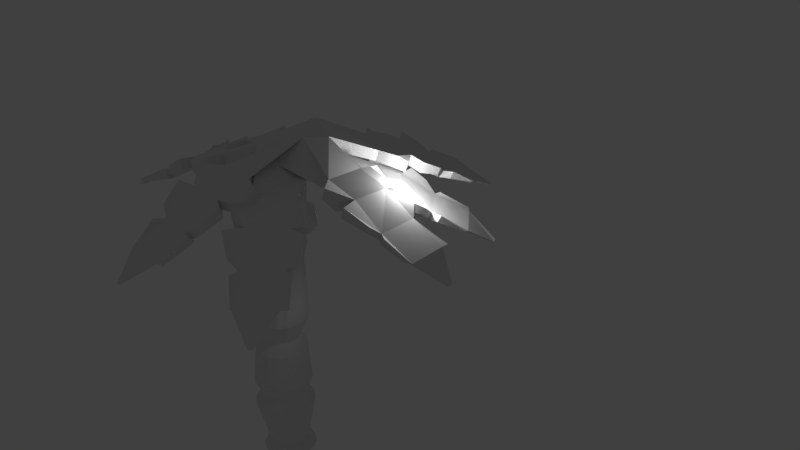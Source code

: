 # Source: PalmTree.blend  (saved by Blender 2.78.0; exported with 4.5.12 LTS)
import bpy
from mathutils import Matrix  # noqa: F401  (used for matrix-valued properties, if any)

bpy.ops.wm.read_factory_settings(use_empty=True)
scene = bpy.context.scene
scene.name = 'Scene'

# ---- collections
col_collection_1 = bpy.data.collections.new('Collection 1'); scene.collection.children.link(col_collection_1)

# ---- world
world_world = bpy.data.worlds.new('World'); scene.world = world_world
world_world.color = (0.05088, 0.05088, 0.05088)
world_world.use_sun_shadow = False
world_world.sun_shadow_jitter_overblur = 0.0
world_world.cycles.sampling_method = 'MANUAL'

# ---- cameras
cam_camera = bpy.data.cameras.new('Camera')
cam_camera.clip_end = 100.0
cam_camera.lens = 35.0
cam_camera.sensor_width = 32.0
cam_camera.sensor_height = 18.0
cam_camera.ortho_scale = 7.314
cam_camera.dof.focus_distance = 0.0
cam_camera.dof.aperture_fstop = 128.0

# ---- lights
light_lamp = bpy.data.lights.new('Lamp', 'POINT')
light_lamp.transmission_factor = 0.0
light_lamp.cutoff_distance = 30.0
light_lamp.energy = 100.0
light_lamp.shadow_buffer_clip_start = 1.001
light_lamp.shadow_soft_size = 0.1
light_lamp.shadow_maximum_resolution = 0.006
light_lamp.use_absolute_resolution = True

# ---- meshes
me_cube_000 = bpy.data.meshes.new('Cube.000')
me_cube_000.from_pydata([(2.354, 2.058, -0.8946), (2.29, 1.994, -1.169), (1.359, 1.318, -0.6865), (1.613, 2.755, -1.19), (1.677, 2.82, -0.916), (1.63, 1.745, -0.7252), (0.5056, 1.732, -0.3142), (2.925, 2.55, -1.441), (2.988, 2.615, -1.166), (2.311, 3.376, -1.188), (2.248, 3.312, -1.462), (1.561, 3.066, -0.9268), (1.497, 3.002, -1.201), (2.007, 3.527, -1.199), (1.943, 3.462, -1.473), (2.849, 1.885, -1.159), (2.913, 1.949, -0.8849), (2.991, 2.173, -1.431), (3.054, 2.238, -1.157), (3.527, 3.078, -1.927), (3.59, 3.143, -1.758), (2.933, 3.923, -1.72), (2.85, 3.84, -1.948), (4.195, 3.665, -2.213), (4.259, 3.729, -2.205), (3.582, 4.49, -2.16), (3.518, 4.426, -2.234), (4.398, 4.417, -2.687), (4.462, 4.481, -2.699), (4.4, 4.591, -2.683), (4.336, 4.526, -2.683), (1.499, 3.223, -0.9268), (1.435, 3.159, -1.201), (1.623, 3.416, -1.199), (1.56, 3.352, -1.473), (2.215, 3.792, -1.198), (2.151, 3.728, -1.473), (2.559, 3.992, -1.502), (2.567, 3.996, -1.731), (3.361, 2.274, -1.431), (3.425, 2.339, -1.157), (3.619, 2.781, -1.689), (3.683, 2.845, -1.52), (3.827, 3.108, -1.919), (3.891, 3.173, -1.751), (4.187, 3.583, -2.206), (4.251, 3.648, -2.198), (2.938, 4.093, -1.726), (2.783, 3.942, -1.954), (3.448, 4.639, -2.166), (3.385, 4.574, -2.241), (-1.182, 1.241, -1.122), (-1.259, 1.234, -0.844), (-0.2175, 1.564, -0.7206), (-0.07869, 1.525, -0.3697), (-0.8677, 0.2735, -1.059), (-0.9453, 0.2663, -0.781), (0.226, 0.4629, -0.5164), (0.3072, 0.5102, -0.2439), (-1.992, 0.9627, -1.349), (-2.07, 0.9555, -1.071), (-1.756, -0.01177, -1.008), (-1.678, -0.004578, -1.286), (-0.9381, -0.005718, -0.7662), (-0.8606, 0.001476, -1.044), (-1.537, -0.2721, -0.9995), (-1.46, -0.2649, -1.278), (-1.65, 1.565, -1.132), (-1.727, 1.558, -0.854), (-1.902, 1.334, -1.377), (-1.979, 1.326, -1.099), (-2.767, 0.6773, -1.792), (-2.847, 0.6601, -1.619), (-2.557, -0.3106, -1.495), (-2.453, -0.29, -1.729), (-3.621, 0.3843, -2.031), (-3.705, 0.3519, -2.019), (-3.389, -0.6091, -1.889), (-3.307, -0.583, -1.968), (-4.12, -0.2645, -2.434), (-4.204, -0.2987, -2.441), (-4.191, -0.422, -2.413), (-4.107, -0.3888, -2.418), (-0.944, -0.1739, -0.75), (-0.8664, -0.1667, -1.028), (-1.142, -0.3256, -1.004), (-1.064, -0.3184, -1.282), (-1.834, -0.4303, -0.9771), (-1.757, -0.4231, -1.255), (-2.237, -0.5037, -1.266), (-2.252, -0.5253, -1.493), (-2.281, 1.391, -1.373), (-2.359, 1.383, -1.095), (-2.727, 1.008, -1.585), (-2.807, 0.991, -1.412), (-3.054, 0.7714, -1.787), (-3.134, 0.7542, -1.614), (-3.581, 0.4561, -2.032), (-3.665, 0.4237, -2.019), (-2.63, -0.4641, -1.485), (-2.432, -0.4103, -1.724), (-3.326, -0.7986, -1.879), (-3.244, -0.7725, -1.958), (-0.09195, 2.928, -1.14), (-0.1585, 2.974, -0.8627), (-0.7777, 2.175, -1.18), (-0.8442, 2.221, -0.9026), (-0.7165, 3.51, -1.38), (-0.7831, 3.555, -1.102), (-1.469, 2.803, -1.142), (-1.402, 2.757, -1.42), (-1.077, 2.08, -0.9153), (-1.011, 2.034, -1.193), (-1.586, 2.484, -1.164), (-1.52, 2.439, -1.441), (-0.04238, 3.494, -1.109), (-0.1089, 3.54, -0.8317), (-0.3485, 3.615, -1.372), (-0.4151, 3.661, -1.094), (-1.313, 4.07, -1.835), (-1.381, 4.12, -1.663), (-2.086, 3.383, -1.643), (-1.998, 3.318, -1.875), (-1.971, 4.683, -2.088), (-2.041, 4.739, -2.077), (-2.726, 3.984, -2.05), (-2.656, 3.93, -2.128), (-2.748, 4.823, -2.545), (-2.819, 4.88, -2.554), (-2.921, 4.806, -2.539), (-2.85, 4.75, -2.542), (-1.227, 2.001, -0.916), (-1.16, 1.955, -1.194), (-1.436, 2.115, -1.18), (-1.369, 2.069, -1.458), (-1.872, 2.663, -1.152), (-1.806, 2.617, -1.43), (-2.112, 2.995, -1.44), (-2.121, 3.012, -1.667), (-0.4879, 3.972, -1.356), (-0.5545, 4.018, -1.078), (-1.023, 4.185, -1.597), (-1.091, 4.235, -1.425), (-1.374, 4.365, -1.816), (-1.442, 4.415, -1.644), (-1.889, 4.684, -2.082), (-1.959, 4.74, -2.071), (-2.256, 3.37, -1.647), (-2.093, 3.24, -1.883), (-2.86, 3.836, -2.06), (-2.79, 3.782, -2.138), (1.342, -0.365, -1.237), (1.413, -0.4508, -0.9702), (2.104, 0.3109, -1.222), (2.175, 0.225, -0.9549), (1.89, -0.9755, -1.573), (1.96, -1.061, -1.306), (2.723, -0.3855, -1.291), (2.652, -0.2996, -1.558), (2.421, 0.3413, -0.9623), (2.35, 0.4272, -1.229), (2.874, -0.08102, -1.281), (2.803, 0.004822, -1.547), (1.231, -0.9227, -1.27), (1.302, -1.009, -1.003), (1.513, -1.042, -1.559), (1.584, -1.128, -1.293), (2.404, -1.536, -2.119), (2.472, -1.613, -1.958), (3.255, -0.962, -1.885), (3.166, -0.8603, -2.104), (2.981, -2.179, -2.473), (3.046, -2.243, -2.472), (3.81, -1.573, -2.391), (3.744, -1.503, -2.458), (3.721, -2.344, -2.981), (3.785, -2.406, -2.999), (3.895, -2.346, -2.981), (3.831, -2.282, -2.974), (2.579, 0.4034, -0.961), (2.508, 0.4893, -1.228), (2.765, 0.3014, -1.247), (2.694, 0.3873, -1.513), (3.139, -0.2886, -1.304), (3.068, -0.2028, -1.57), (3.331, -0.6066, -1.639), (3.329, -0.5968, -1.868), (1.612, -1.411, -1.592), (1.683, -1.497, -1.325), (2.112, -1.648, -1.882), (2.18, -1.725, -1.721), (2.433, -1.836, -2.137), (2.501, -1.913, -1.976), (2.9, -2.172, -2.463), (2.964, -2.236, -2.462), (3.425, -0.9668, -1.896), (3.268, -0.7928, -2.107), (3.958, -1.439, -2.39), (3.892, -1.37, -2.457)], [], [(1, 0, 2), (2, 6, 5), (5, 6, 4, 3), (1, 7, 17, 15), (2, 5, 3, 1), (6, 2, 0, 4), (7, 10, 22, 19), (1, 3, 10, 7), (4, 0, 8, 9), (4, 9, 13, 11), (11, 13, 33, 31), (9, 10, 14, 13), (3, 4, 11, 12), (10, 3, 12, 14), (16, 15, 17, 18), (0, 1, 15, 16), (7, 8, 18, 17), (8, 0, 16, 18), (19, 22, 26, 23), (19, 20, 42, 41), (9, 8, 20, 21), (9, 21, 37, 35), (25, 24, 28, 29), (19, 23, 45, 43), (21, 20, 24, 25), (25, 26, 50, 49), (30, 29, 28, 27), (26, 25, 29, 30), (23, 26, 30, 27), (24, 23, 27, 28), (32, 31, 33, 34), (13, 14, 34, 33), (14, 12, 32, 34), (12, 11, 31, 32), (36, 35, 37, 38), (21, 22, 38, 37), (10, 9, 35, 36), (22, 10, 36, 38), (40, 39, 41, 42), (8, 7, 39, 40), (7, 19, 41, 39), (20, 8, 40, 42), (44, 43, 45, 46), (20, 19, 43, 44), (24, 20, 44, 46), (23, 24, 46, 45), (48, 47, 49, 50), (22, 21, 47, 48), (26, 22, 48, 50), (21, 25, 49, 47), (51, 52, 54, 53), (53, 54, 58, 57), (57, 58, 56, 55), (51, 59, 69, 67), (53, 57, 55, 51), (58, 54, 52, 56), (59, 62, 74, 71), (51, 55, 62, 59), (56, 52, 60, 61), (56, 61, 65, 63), (63, 65, 85, 83), (61, 62, 66, 65), (55, 56, 63, 64), (62, 55, 64, 66), (68, 67, 69, 70), (52, 51, 67, 68), (59, 60, 70, 69), (60, 52, 68, 70), (71, 74, 78, 75), (71, 72, 94, 93), (61, 60, 72, 73), (61, 73, 89, 87), (77, 76, 80, 81), (71, 75, 97, 95), (73, 72, 76, 77), (77, 78, 102, 101), (82, 81, 80, 79), (78, 77, 81, 82), (75, 78, 82, 79), (76, 75, 79, 80), (84, 83, 85, 86), (65, 66, 86, 85), (66, 64, 84, 86), (64, 63, 83, 84), (88, 87, 89, 90), (73, 74, 90, 89), (62, 61, 87, 88), (74, 62, 88, 90), (92, 91, 93, 94), (60, 59, 91, 92), (59, 71, 93, 91), (72, 60, 92, 94), (96, 95, 97, 98), (72, 71, 95, 96), (76, 72, 96, 98), (75, 76, 98, 97), (100, 99, 101, 102), (74, 73, 99, 100), (78, 74, 100, 102), (73, 77, 101, 99), (103, 104, 6, 5), (5, 6, 54, 53), (53, 54, 106, 105), (103, 107, 117, 115), (5, 53, 105, 103), (54, 6, 104, 106), (107, 110, 122, 119), (103, 105, 110, 107), (106, 104, 108, 109), (106, 109, 113, 111), (111, 113, 133, 131), (109, 110, 114, 113), (105, 106, 111, 112), (110, 105, 112, 114), (116, 115, 117, 118), (104, 103, 115, 116), (107, 108, 118, 117), (108, 104, 116, 118), (119, 122, 126, 123), (119, 120, 142, 141), (109, 108, 120, 121), (109, 121, 137, 135), (125, 124, 128, 129), (119, 123, 145, 143), (121, 120, 124, 125), (125, 126, 150, 149), (130, 129, 128, 127), (126, 125, 129, 130), (123, 126, 130, 127), (124, 123, 127, 128), (132, 131, 133, 134), (113, 114, 134, 133), (114, 112, 132, 134), (112, 111, 131, 132), (136, 135, 137, 138), (121, 122, 138, 137), (110, 109, 135, 136), (122, 110, 136, 138), (140, 139, 141, 142), (108, 107, 139, 140), (107, 119, 141, 139), (120, 108, 140, 142), (144, 143, 145, 146), (120, 119, 143, 144), (124, 120, 144, 146), (123, 124, 146, 145), (148, 147, 149, 150), (122, 121, 147, 148), (126, 122, 148, 150), (121, 125, 149, 147), (151, 152, 58, 57), (57, 58, 2), (2, 154, 153), (151, 155, 165, 163), (57, 2, 153, 151), (2, 58, 152, 154), (155, 158, 170, 167), (151, 153, 158, 155), (154, 152, 156, 157), (154, 157, 161, 159), (159, 161, 181, 179), (157, 158, 162, 161), (153, 154, 159, 160), (158, 153, 160, 162), (164, 163, 165, 166), (152, 151, 163, 164), (155, 156, 166, 165), (156, 152, 164, 166), (167, 170, 174, 171), (167, 168, 190, 189), (157, 156, 168, 169), (157, 169, 185, 183), (173, 172, 176, 177), (167, 171, 193, 191), (169, 168, 172, 173), (173, 174, 198, 197), (178, 177, 176, 175), (174, 173, 177, 178), (171, 174, 178, 175), (172, 171, 175, 176), (180, 179, 181, 182), (161, 162, 182, 181), (162, 160, 180, 182), (160, 159, 179, 180), (184, 183, 185, 186), (169, 170, 186, 185), (158, 157, 183, 184), (170, 158, 184, 186), (188, 187, 189, 190), (156, 155, 187, 188), (155, 167, 189, 187), (168, 156, 188, 190), (192, 191, 193, 194), (168, 167, 191, 192), (172, 168, 192, 194), (171, 172, 194, 193), (196, 195, 197, 198), (170, 169, 195, 196), (174, 170, 196, 198), (169, 173, 197, 195), (6, 54, 58, 2)])
me_cube_000.use_remesh_preserve_volume = False
me_cube_000.use_remesh_preserve_attributes = False
me_cube_000.use_mirror_vertex_groups = False
me_cube_000.update()
me_cube_001 = bpy.data.meshes.new('Cube.001')
me_cube_001.from_pydata([(0.06715, -0.1782, -0.9004), (0.07037, -0.2687, -0.626), (0.2143, 0.9631, -0.4179), (1.085, -0.2081, -0.9218), (1.089, -0.2986, -0.6474), (0.3393, 0.4727, -0.4566), (1.101, 1.3, -0.04565), (0.03662, -1.021, -1.172), (0.03984, -1.112, -0.8977), (1.058, -1.142, -0.9191), (1.055, -1.051, -1.194), (1.348, -0.3834, -0.6582), (1.344, -0.2929, -0.9326), (1.377, -1.023, -0.93), (1.373, -0.933, -1.204), (-0.3958, -0.5098, -0.8907), (-0.3925, -0.6003, -0.6163), (-0.283, -0.8109, -1.162), (-0.2798, -0.9014, -0.888), (0.00765, -1.822, -1.658), (0.01087, -1.912, -1.489), (1.029, -1.969, -1.451), (1.026, -1.852, -1.68), (-0.02452, -2.71, -1.944), (-0.02129, -2.801, -1.937), (0.9971, -2.831, -1.892), (0.9938, -2.74, -1.966), (0.3834, -3.374, -2.419), (0.3866, -3.464, -2.431), (0.509, -3.494, -2.414), (0.5058, -3.404, -2.414), (1.505, -0.4458, -0.6582), (1.501, -0.3553, -0.9326), (1.56, -0.6687, -0.93), (1.556, -0.5782, -1.204), (1.427, -1.357, -0.9297), (1.424, -1.266, -1.204), (1.337, -1.744, -1.233), (1.334, -1.754, -1.462), (-0.464, -1.15, -1.162), (-0.4607, -1.24, -0.8879), (-0.2725, -1.685, -1.42), (-0.2693, -1.775, -1.251), (-0.1768, -2.061, -1.651), (-0.1736, -2.151, -1.482), (-0.07841, -2.648, -1.937), (-0.07519, -2.739, -1.929), (1.149, -2.09, -1.457), (1.146, -1.873, -1.686), (1.197, -2.835, -1.898), (1.193, -2.745, -1.972), (1.902, 2.865, -0.8537), (1.95, 2.926, -0.5754), (1.475, 1.941, -0.4521), (1.351, 1.867, -0.1011), (0.9823, 3.3, -0.7907), (1.03, 3.361, -0.5124), (0.3697, 2.374, -0.2478), (0.3484, 2.283, 0.02466), (2.255, 3.645, -1.081), (2.303, 3.706, -0.8026), (1.384, 4.142, -0.7396), (1.336, 4.08, -1.018), (0.8275, 3.543, -0.4976), (0.7795, 3.481, -0.7759), (1.045, 4.161, -0.7309), (0.9969, 4.1, -1.009), (2.459, 2.982, -0.8636), (2.507, 3.044, -0.5854), (2.463, 3.324, -1.109), (2.511, 3.386, -0.8303), (2.579, 4.404, -1.523), (2.622, 4.474, -1.35), (1.716, 4.929, -1.226), (1.66, 4.839, -1.46), (2.952, 5.227, -1.763), (2.986, 5.31, -1.75), (2.07, 5.74, -1.621), (2.033, 5.662, -1.7), (2.822, 6.035, -2.166), (2.855, 6.12, -2.172), (2.756, 6.194, -2.145), (2.723, 6.11, -2.15), (0.7091, 3.662, -0.4814), (0.6611, 3.601, -0.7597), (0.7346, 3.91, -0.7353), (0.6866, 3.849, -1.014), (1.134, 4.486, -0.7085), (1.086, 4.424, -0.9868), (1.356, 4.829, -0.9971), (1.351, 4.855, -1.224), (2.765, 3.562, -1.105), (2.813, 3.623, -0.8266), (2.792, 4.148, -1.317), (2.835, 4.218, -1.144), (2.844, 4.548, -1.518), (2.887, 4.619, -1.345), (2.977, 5.148, -1.763), (3.011, 5.232, -1.75), (1.655, 5.088, -1.216), (1.558, 4.907, -1.456), (1.889, 5.824, -1.611), (1.852, 5.746, -1.69), (2.381, 0.9141, -0.8715), (2.46, 0.9312, -0.5941), (2.304, 1.929, -0.9115), (2.383, 1.946, -0.634), (3.233, 0.9694, -1.111), (3.312, 0.9864, -0.8338), (3.235, 2.002, -0.8737), (3.156, 1.985, -1.151), (2.44, 2.213, -0.6467), (2.361, 2.196, -0.9242), (3.084, 2.306, -0.8951), (3.005, 2.289, -1.173), (2.759, 0.4893, -0.8406), (2.838, 0.5064, -0.5631), (3.057, 0.6293, -1.103), (3.136, 0.6464, -0.8257), (4.05, 1.018, -1.567), (4.133, 1.034, -1.395), (4.08, 2.053, -1.374), (3.973, 2.034, -1.607), (4.947, 1.077, -1.819), (5.036, 1.089, -1.808), (4.957, 2.106, -1.782), (4.87, 2.092, -1.859), (5.582, 1.545, -2.277), (5.672, 1.558, -2.285), (5.688, 1.683, -2.27), (5.599, 1.67, -2.273), (2.486, 2.375, -0.6475), (2.407, 2.358, -0.9249), (2.712, 2.45, -0.9118), (2.633, 2.433, -1.189), (3.41, 2.391, -0.8835), (3.331, 2.374, -1.161), (3.816, 2.338, -1.171), (3.834, 2.332, -1.399), (3.413, 0.4855, -1.087), (3.492, 0.5025, -0.8096), (3.934, 0.7289, -1.329), (4.017, 0.7443, -1.157), (4.306, 0.8605, -1.547), (4.389, 0.8759, -1.375), (4.891, 1.016, -1.813), (4.981, 1.029, -1.802), (4.188, 2.185, -1.378), (3.981, 2.155, -1.614), (4.941, 2.305, -1.792), (4.854, 2.291, -1.869), (-0.998, 2.131, -0.9682), (-1.109, 2.138, -0.7016), (-1.029, 1.112, -0.953), (-1.141, 1.119, -0.6863), (-1.818, 2.151, -1.304), (-1.929, 2.158, -1.038), (-1.961, 1.14, -1.022), (-1.85, 1.132, -1.289), (-1.225, 0.8605, -0.6937), (-1.114, 0.8532, -0.9604), (-1.843, 0.8211, -1.012), (-1.732, 0.8138, -1.279), (-1.328, 2.594, -1.001), (-1.439, 2.601, -0.7348), (-1.608, 2.471, -1.291), (-1.719, 2.478, -1.024), (-2.579, 2.161, -1.851), (-2.682, 2.165, -1.689), (-2.745, 1.149, -1.616), (-2.61, 1.143, -1.835), (-3.443, 2.183, -2.205), (-3.534, 2.18, -2.204), (-3.57, 1.164, -2.122), (-3.474, 1.164, -2.189), (-4.07, 1.757, -2.712), (-4.159, 1.753, -2.731), (-4.191, 1.632, -2.712), (-4.101, 1.635, -2.705), (-1.288, 0.7035, -0.6925), (-1.177, 0.6962, -0.9591), (-1.49, 0.6381, -0.9781), (-1.378, 0.6308, -1.245), (-2.175, 0.771, -1.035), (-2.064, 0.7637, -1.302), (-2.538, 0.8495, -1.371), (-2.53, 0.8439, -1.599), (-1.945, 2.652, -1.323), (-2.056, 2.659, -1.057), (-2.46, 2.45, -1.614), (-2.563, 2.454, -1.452), (-2.817, 2.346, -1.869), (-2.92, 2.349, -1.707), (-3.382, 2.237, -2.195), (-3.473, 2.234, -2.194), (-2.865, 1.028, -1.627), (-2.631, 1.023, -1.839), (-3.575, 0.9642, -2.121), (-3.479, 0.9646, -2.188)], [], [(0, 1, 2), (2, 6, 5), (5, 6, 4, 3), (0, 7, 17, 15), (2, 5, 3, 0), (6, 2, 1, 4), (7, 10, 22, 19), (0, 3, 10, 7), (4, 1, 8, 9), (4, 9, 13, 11), (11, 13, 33, 31), (9, 10, 14, 13), (3, 4, 11, 12), (10, 3, 12, 14), (16, 15, 17, 18), (1, 0, 15, 16), (7, 8, 18, 17), (8, 1, 16, 18), (19, 22, 26, 23), (19, 20, 42, 41), (9, 8, 20, 21), (9, 21, 37, 35), (25, 24, 28, 29), (19, 23, 45, 43), (21, 20, 24, 25), (25, 26, 50, 49), (30, 29, 28, 27), (26, 25, 29, 30), (23, 26, 30, 27), (24, 23, 27, 28), (32, 31, 33, 34), (13, 14, 34, 33), (14, 12, 32, 34), (12, 11, 31, 32), (36, 35, 37, 38), (21, 22, 38, 37), (10, 9, 35, 36), (22, 10, 36, 38), (40, 39, 41, 42), (8, 7, 39, 40), (7, 19, 41, 39), (20, 8, 40, 42), (44, 43, 45, 46), (20, 19, 43, 44), (24, 20, 44, 46), (23, 24, 46, 45), (48, 47, 49, 50), (22, 21, 47, 48), (26, 22, 48, 50), (21, 25, 49, 47), (51, 52, 54, 53), (53, 54, 58, 57), (57, 58, 56, 55), (51, 59, 69, 67), (53, 57, 55, 51), (58, 54, 52, 56), (59, 62, 74, 71), (51, 55, 62, 59), (56, 52, 60, 61), (56, 61, 65, 63), (63, 65, 85, 83), (61, 62, 66, 65), (55, 56, 63, 64), (62, 55, 64, 66), (68, 67, 69, 70), (52, 51, 67, 68), (59, 60, 70, 69), (60, 52, 68, 70), (71, 74, 78, 75), (71, 72, 94, 93), (61, 60, 72, 73), (61, 73, 89, 87), (77, 76, 80, 81), (71, 75, 97, 95), (73, 72, 76, 77), (77, 78, 102, 101), (82, 81, 80, 79), (78, 77, 81, 82), (75, 78, 82, 79), (76, 75, 79, 80), (84, 83, 85, 86), (65, 66, 86, 85), (66, 64, 84, 86), (64, 63, 83, 84), (88, 87, 89, 90), (73, 74, 90, 89), (62, 61, 87, 88), (74, 62, 88, 90), (92, 91, 93, 94), (60, 59, 91, 92), (59, 71, 93, 91), (72, 60, 92, 94), (96, 95, 97, 98), (72, 71, 95, 96), (76, 72, 96, 98), (75, 76, 98, 97), (100, 99, 101, 102), (74, 73, 99, 100), (78, 74, 100, 102), (73, 77, 101, 99), (103, 104, 6, 5), (5, 6, 54, 53), (53, 54, 106, 105), (103, 107, 117, 115), (5, 53, 105, 103), (54, 6, 104, 106), (107, 110, 122, 119), (103, 105, 110, 107), (106, 104, 108, 109), (106, 109, 113, 111), (111, 113, 133, 131), (109, 110, 114, 113), (105, 106, 111, 112), (110, 105, 112, 114), (116, 115, 117, 118), (104, 103, 115, 116), (107, 108, 118, 117), (108, 104, 116, 118), (119, 122, 126, 123), (119, 120, 142, 141), (109, 108, 120, 121), (109, 121, 137, 135), (125, 124, 128, 129), (119, 123, 145, 143), (121, 120, 124, 125), (125, 126, 150, 149), (130, 129, 128, 127), (126, 125, 129, 130), (123, 126, 130, 127), (124, 123, 127, 128), (132, 131, 133, 134), (113, 114, 134, 133), (114, 112, 132, 134), (112, 111, 131, 132), (136, 135, 137, 138), (121, 122, 138, 137), (110, 109, 135, 136), (122, 110, 136, 138), (140, 139, 141, 142), (108, 107, 139, 140), (107, 119, 141, 139), (120, 108, 140, 142), (144, 143, 145, 146), (120, 119, 143, 144), (124, 120, 144, 146), (123, 124, 146, 145), (148, 147, 149, 150), (122, 121, 147, 148), (126, 122, 148, 150), (121, 125, 149, 147), (151, 152, 58, 57), (57, 58, 2), (2, 154, 153), (151, 155, 165, 163), (57, 2, 153, 151), (2, 58, 152, 154), (155, 158, 170, 167), (151, 153, 158, 155), (154, 152, 156, 157), (154, 157, 161, 159), (159, 161, 181, 179), (157, 158, 162, 161), (153, 154, 159, 160), (158, 153, 160, 162), (164, 163, 165, 166), (152, 151, 163, 164), (155, 156, 166, 165), (156, 152, 164, 166), (167, 170, 174, 171), (167, 168, 190, 189), (157, 156, 168, 169), (157, 169, 185, 183), (173, 172, 176, 177), (167, 171, 193, 191), (169, 168, 172, 173), (173, 174, 198, 197), (178, 177, 176, 175), (174, 173, 177, 178), (171, 174, 178, 175), (172, 171, 175, 176), (180, 179, 181, 182), (161, 162, 182, 181), (162, 160, 180, 182), (160, 159, 179, 180), (184, 183, 185, 186), (169, 170, 186, 185), (158, 157, 183, 184), (170, 158, 184, 186), (188, 187, 189, 190), (156, 155, 187, 188), (155, 167, 189, 187), (168, 156, 188, 190), (192, 191, 193, 194), (168, 167, 191, 192), (172, 168, 192, 194), (171, 172, 194, 193), (196, 195, 197, 198), (170, 169, 195, 196), (174, 170, 196, 198), (169, 173, 197, 195), (6, 54, 58, 2)])
me_cube_001.use_remesh_preserve_volume = False
me_cube_001.use_remesh_preserve_attributes = False
me_cube_001.use_mirror_vertex_groups = False
me_cube_001.update()
me_cylinder = bpy.data.meshes.new('Cylinder')
me_cylinder.from_pydata([(-0.03219, 0.5663, -3.365), (-0.1173, 0.697, -1.674), (0.1845, 0.5232, -3.365), (0.1495, 0.6439, -1.674), (0.3683, 0.4005, -3.365), (0.3756, 0.4929, -1.674), (0.491, 0.2167, -3.365), (0.5267, 0.2667, -1.674), (0.5341, -3.445e-08, -3.365), (0.5797, -4.326e-08, -1.674), (0.491, -0.2167, -3.365), (0.5267, -0.2667, -1.674), (0.3683, -0.4005, -3.365), (0.3756, -0.4929, -1.674), (0.1845, -0.5232, -3.365), (0.1495, -0.6439, -1.674), (-0.03219, -0.5663, -3.365), (-0.1173, -0.697, -1.674), (-0.2489, -0.5232, -3.365), (-0.384, -0.6439, -1.674), (-0.4326, -0.4005, -3.365), (-0.6101, -0.4929, -1.674), (-0.5554, -0.2167, -3.365), (-0.7612, -0.2667, -1.674), (-0.5985, -2.94e-09, -3.365), (-0.8142, -4.478e-09, -1.674), (-0.5554, 0.2167, -3.365), (-0.7612, 0.2667, -1.674), (-0.4326, 0.4005, -3.365), (-0.6101, 0.4929, -1.674), (-0.2489, 0.5232, -3.365), (-0.384, 0.6439, -1.674), (0.1696, 0.7836, -1.245), (-0.155, 0.8482, -1.245), (0.4448, 0.5998, -1.245), (0.6286, 0.3246, -1.245), (0.6932, -5.196e-08, -1.245), (0.6286, -0.3246, -1.245), (0.4448, -0.5998, -1.245), (0.1696, -0.7836, -1.245), (-0.155, -0.8482, -1.245), (-0.4796, -0.7836, -1.245), (-0.7548, -0.5998, -1.245), (-0.9386, -0.3246, -1.245), (-1.003, -4.771e-09, -1.245), (-0.9386, 0.3246, -1.245), (-0.7548, 0.5998, -1.245), (-0.4796, 0.7836, -1.245), (0.1397, 0.6916, -0.1643), (-0.1468, 0.7486, -0.1643), (0.3826, 0.5294, -0.1643), (0.5449, 0.2865, -0.1643), (0.6019, -4.525e-08, -0.1643), (0.5449, -0.2865, -0.1643), (0.3826, -0.5294, -0.1643), (0.1397, -0.6916, -0.1643), (-0.1468, -0.7486, -0.1643), (-0.4332, -0.6916, -0.1643), (-0.6761, -0.5294, -0.1643), (-0.8384, -0.2865, -0.1643), (-0.8954, -3.599e-09, -0.1643), (-0.8384, 0.2865, -0.1643), (-0.6761, 0.5294, -0.1643), (-0.4332, 0.6916, -0.1643), (0.08483, 0.5232, 0.2326), (-0.1319, 0.5663, 0.2326), (0.2686, 0.4005, 0.2326), (0.3913, 0.2167, 0.2326), (0.4344, -3.445e-08, 0.2326), (0.3913, -0.2167, 0.2326), (0.2686, -0.4005, 0.2326), (0.08483, -0.5232, 0.2326), (-0.1319, -0.5663, 0.2326), (-0.3486, -0.5232, 0.2326), (-0.5323, -0.4005, 0.2326), (-0.6551, -0.2167, 0.2326), (-0.6982, -2.94e-09, 0.2326), (-0.6551, 0.2167, 0.2326), (-0.5323, 0.4005, 0.2326), (-0.3486, 0.5232, 0.2326), (0.2245, 0.7107, 0.876), (-0.06983, 0.7692, 0.876), (0.4741, 0.5439, 0.876), (0.6408, 0.2944, 0.876), (0.6994, -4.812e-08, 0.876), (0.6408, -0.2944, 0.876), (0.4741, -0.5439, 0.876), (0.2245, -0.7107, 0.876), (-0.06983, -0.7692, 0.876), (-0.3642, -0.7107, 0.876), (-0.6137, -0.5439, 0.876), (-0.7805, -0.2944, 0.876), (-0.839, -5.328e-09, 0.876), (-0.7805, 0.2944, 0.876), (-0.6137, 0.5439, 0.876), (-0.3642, 0.7107, 0.876), (0.2877, 0.6506, 2.612), (0.01823, 0.7042, 2.612), (0.5162, 0.498, 2.612), (0.6689, 0.2695, 2.612), (0.7225, -4.374e-08, 2.612), (0.6689, -0.2695, 2.612), (0.5162, -0.498, 2.612), (0.2877, -0.6506, 2.612), (0.01823, -0.7042, 2.612), (-0.2513, -0.6506, 2.612), (-0.4797, -0.498, 2.612), (-0.6324, -0.2695, 2.612), (-0.686, -4.563e-09, 2.612), (-0.6324, 0.2695, 2.612), (-0.4797, 0.498, 2.612), (-0.2513, 0.6506, 2.612), (0.3768, 0.5232, 3.625), (0.1601, 0.5663, 3.625), (0.5605, 0.4005, 3.625), (0.6833, 0.2167, 3.625), (0.7264, -3.445e-08, 3.625), (0.6833, -0.2167, 3.625), (0.5605, -0.4005, 3.625), (0.3768, -0.5232, 3.625), (0.1601, -0.5663, 3.625), (-0.05666, -0.5232, 3.625), (-0.2404, -0.4005, 3.625), (-0.3632, -0.2167, 3.625), (-0.4063, -2.94e-09, 3.625), (-0.3632, 0.2167, 3.625), (-0.2404, 0.4005, 3.625), (-0.05666, 0.5232, 3.625), (0.5847, 0.5744, 4.426), (0.3468, 0.6217, 4.426), (0.7864, 0.4396, 4.426), (0.9212, 0.2379, 4.426), (0.9685, -3.818e-08, 4.426), (0.9212, -0.2379, 4.426), (0.7864, -0.4396, 4.426), (0.5847, -0.5744, 4.426), (0.3468, -0.6217, 4.426), (0.1089, -0.5744, 4.426), (-0.09275, -0.4396, 4.426), (-0.2275, -0.2379, 4.426), (-0.2748, -3.591e-09, 4.426), (-0.2275, 0.2379, 4.426), (-0.09275, 0.4396, 4.426), (0.1089, 0.5744, 4.426), (0.8501, 0.4373, 5.495), (0.669, 0.4733, 5.495), (1.004, 0.3347, 5.495), (1.106, 0.1811, 5.495), (1.142, -2.818e-08, 5.495), (1.106, -0.1811, 5.495), (1.004, -0.3347, 5.495), (0.8501, -0.4373, 5.495), (0.669, -0.4733, 5.495), (0.4879, -0.4373, 5.495), (0.3343, -0.3347, 5.495), (0.2317, -0.1811, 5.495), (0.1957, -1.846e-09, 5.495), (0.2317, 0.1811, 5.495), (0.3343, 0.3347, 5.495), (0.4879, 0.4373, 5.495), (1.35, 0.5232, 6.29), (1.133, 0.5663, 6.29), (1.533, 0.4005, 6.29), (1.656, 0.2167, 6.29), (1.699, -3.445e-08, 6.29), (1.656, -0.2167, 6.29), (1.533, -0.4005, 6.29), (1.35, -0.5232, 6.29), (1.133, -0.5663, 6.29), (0.9161, -0.5232, 6.29), (0.7324, -0.4005, 6.29), (0.6096, -0.2167, 6.29), (0.5665, -2.94e-09, 6.29), (0.6096, 0.2167, 6.29), (0.7324, 0.4005, 6.29), (0.9161, 0.5232, 6.29), (-0.03219, 0.5663, -3.365), (0.1845, 0.5232, -3.365), (0.202, 0.8095, -2.005), (-0.1333, 0.8762, -2.005), (0.3683, 0.4005, -3.365), (0.4863, 0.6196, -2.005), (0.491, 0.2167, -3.365), (0.6762, 0.3353, -2.005), (0.5341, -3.445e-08, -3.365), (0.7429, -5.178e-08, -2.005), (0.491, -0.2167, -3.365), (0.6762, -0.3353, -2.005), (0.3683, -0.4005, -3.365), (0.4863, -0.6196, -2.005), (0.1845, -0.5232, -3.365), (0.202, -0.8095, -2.005), (-0.03219, -0.5663, -3.365), (-0.1333, -0.8762, -2.005), (-0.2489, -0.5232, -3.365), (-0.4686, -0.8095, -2.005), (-0.4326, -0.4005, -3.365), (-0.7528, -0.6196, -2.005), (-0.5554, -0.2167, -3.365), (-0.9428, -0.3353, -2.005), (-0.5985, -2.94e-09, -3.365), (-1.009, -3.028e-09, -2.005), (-0.5554, 0.2167, -3.365), (-0.9428, 0.3353, -2.005), (-0.4326, 0.4005, -3.365), (-0.7528, 0.6196, -2.005), (-0.2489, 0.5232, -3.365), (-0.4686, 0.8095, -2.005), (-0.01617, 0.7796, -3.58), (0.2822, 0.7202, -3.58), (0.5351, 0.5512, -3.58), (0.7041, 0.2983, -3.58), (0.7634, -4.812e-08, -3.58), (0.7041, -0.2983, -3.58), (0.5351, -0.5512, -3.58), (0.2822, -0.7202, -3.58), (-0.01617, -0.7796, -3.58), (-0.3145, -0.7202, -3.58), (-0.5674, -0.5512, -3.58), (-0.7364, -0.2983, -3.58), (-0.7957, -4.748e-09, -3.58), (-0.7364, 0.2983, -3.58), (-0.5674, 0.5512, -3.58), (-0.3145, 0.7202, -3.58)], [], [(5, 7, 183, 181), (24, 22, 198, 200), (6, 4, 180, 182), (31, 1, 179, 207), (13, 15, 191, 189), (0, 30, 206, 176), (14, 12, 188, 190), (21, 23, 199, 197), (3, 5, 181, 178), (22, 20, 196, 198), (4, 2, 177, 180), (29, 31, 207, 205), (11, 13, 189, 187), (30, 28, 204, 206), (13, 11, 37, 38), (12, 10, 186, 188), (19, 21, 197, 195), (0, 2, 4, 6, 8, 10, 12, 14, 16, 18, 20, 22, 24, 26, 28, 30), (39, 38, 54, 55), (23, 21, 42, 43), (1, 31, 47, 33), (9, 7, 35, 36), (19, 17, 40, 41), (29, 27, 45, 46), (5, 3, 32, 34), (15, 13, 38, 39), (25, 23, 43, 44), (11, 9, 36, 37), (21, 19, 41, 42), (31, 29, 46, 47), (7, 5, 34, 35), (17, 15, 39, 40), (3, 1, 33, 32), (27, 25, 44, 45), (60, 59, 75, 76), (47, 46, 62, 63), (40, 39, 55, 56), (32, 33, 49, 48), (33, 47, 63, 49), (41, 40, 56, 57), (34, 32, 48, 50), (42, 41, 57, 58), (35, 34, 50, 51), (43, 42, 58, 59), (36, 35, 51, 52), (44, 43, 59, 60), (37, 36, 52, 53), (45, 44, 60, 61), (38, 37, 53, 54), (46, 45, 61, 62), (74, 73, 89, 90), (53, 52, 68, 69), (61, 60, 76, 77), (54, 53, 69, 70), (62, 61, 77, 78), (55, 54, 70, 71), (63, 62, 78, 79), (56, 55, 71, 72), (48, 49, 65, 64), (49, 63, 79, 65), (57, 56, 72, 73), (50, 48, 64, 66), (58, 57, 73, 74), (51, 50, 66, 67), (59, 58, 74, 75), (52, 51, 67, 68), (95, 94, 110, 111), (67, 66, 82, 83), (75, 74, 90, 91), (68, 67, 83, 84), (76, 75, 91, 92), (69, 68, 84, 85), (77, 76, 92, 93), (70, 69, 85, 86), (78, 77, 93, 94), (71, 70, 86, 87), (79, 78, 94, 95), (72, 71, 87, 88), (64, 65, 81, 80), (65, 79, 95, 81), (73, 72, 88, 89), (66, 64, 80, 82), (101, 100, 116, 117), (88, 87, 103, 104), (80, 81, 97, 96), (81, 95, 111, 97), (89, 88, 104, 105), (82, 80, 96, 98), (90, 89, 105, 106), (83, 82, 98, 99), (91, 90, 106, 107), (84, 83, 99, 100), (92, 91, 107, 108), (85, 84, 100, 101), (93, 92, 108, 109), (86, 85, 101, 102), (94, 93, 109, 110), (87, 86, 102, 103), (122, 121, 137, 138), (109, 108, 124, 125), (102, 101, 117, 118), (110, 109, 125, 126), (103, 102, 118, 119), (111, 110, 126, 127), (104, 103, 119, 120), (96, 97, 113, 112), (97, 111, 127, 113), (105, 104, 120, 121), (98, 96, 112, 114), (106, 105, 121, 122), (99, 98, 114, 115), (107, 106, 122, 123), (100, 99, 115, 116), (108, 107, 123, 124), (143, 142, 158, 159), (115, 114, 130, 131), (123, 122, 138, 139), (116, 115, 131, 132), (124, 123, 139, 140), (117, 116, 132, 133), (125, 124, 140, 141), (118, 117, 133, 134), (126, 125, 141, 142), (119, 118, 134, 135), (127, 126, 142, 143), (120, 119, 135, 136), (112, 113, 129, 128), (113, 127, 143, 129), (121, 120, 136, 137), (114, 112, 128, 130), (149, 148, 164, 165), (136, 135, 151, 152), (128, 129, 145, 144), (129, 143, 159, 145), (137, 136, 152, 153), (130, 128, 144, 146), (138, 137, 153, 154), (131, 130, 146, 147), (139, 138, 154, 155), (132, 131, 147, 148), (140, 139, 155, 156), (133, 132, 148, 149), (141, 140, 156, 157), (134, 133, 149, 150), (142, 141, 157, 158), (135, 134, 150, 151), (160, 161, 175, 174, 173, 172, 171, 170, 169, 168, 167, 166, 165, 164, 163, 162), (157, 156, 172, 173), (150, 149, 165, 166), (158, 157, 173, 174), (151, 150, 166, 167), (159, 158, 174, 175), (152, 151, 167, 168), (144, 145, 161, 160), (145, 159, 175, 161), (153, 152, 168, 169), (146, 144, 160, 162), (154, 153, 169, 170), (147, 146, 162, 163), (155, 154, 170, 171), (148, 147, 163, 164), (156, 155, 171, 172), (176, 179, 178, 177), (177, 178, 181, 180), (180, 181, 183, 182), (182, 183, 185, 184), (184, 185, 187, 186), (186, 187, 189, 188), (188, 189, 191, 190), (190, 191, 193, 192), (192, 193, 195, 194), (194, 195, 197, 196), (196, 197, 199, 198), (198, 199, 201, 200), (200, 201, 203, 202), (202, 203, 205, 204), (204, 205, 207, 206), (206, 207, 179, 176), (23, 25, 201, 199), (16, 14, 190, 192), (15, 17, 193, 191), (8, 6, 182, 184), (26, 24, 200, 202), (7, 9, 185, 183), (25, 27, 203, 201), (18, 16, 192, 194), (17, 19, 195, 193), (10, 8, 184, 186), (28, 26, 202, 204), (2, 0, 176, 177), (9, 11, 187, 185), (27, 29, 205, 203), (1, 3, 178, 179), (20, 18, 194, 196), (182, 180, 210, 211), (192, 190, 215, 216), (177, 176, 208, 209), (202, 200, 220, 221), (188, 186, 213, 214), (198, 196, 218, 219), (176, 206, 223, 208), (184, 182, 211, 212), (194, 192, 216, 217), (204, 202, 221, 222), (180, 177, 209, 210), (190, 188, 214, 215), (200, 198, 219, 220), (186, 184, 212, 213), (196, 194, 217, 218), (206, 204, 222, 223)])
me_cylinder.use_remesh_preserve_volume = False
me_cylinder.use_remesh_preserve_attributes = False
me_cylinder.use_mirror_vertex_groups = False
me_cylinder.update()

# ---- objects
ob_cube_001 = bpy.data.objects.new('Cube.001', me_cube_000)
ob_cube = bpy.data.objects.new('Cube', me_cube_001)
ob_cylinder = bpy.data.objects.new('Cylinder', me_cylinder)
ob_lamp = bpy.data.objects.new('Lamp', light_lamp)
ob_camera = bpy.data.objects.new('Camera', cam_camera)

# ---- transforms, parenting, visibility, modifiers, constraints
ob_cube_001.location = (0.598, -1.523, 6.758)
ob_cube_001.lineart.crease_threshold = 0.0
ob_cube.location = (0.598, -1.523, 6.758)
ob_cube.lineart.crease_threshold = 0.0
ob_cylinder.location = (0.0, 0.0, 0.0)
ob_cylinder.lineart.crease_threshold = 0.0
ob_lamp.location = (4.076, 1.005, 5.904)
ob_lamp.rotation_euler = (0.6503, 0.05522, 1.866)
ob_lamp.lock_rotations_4d = False
ob_lamp.empty_display_type = 'ARROWS'
ob_lamp.color = (0.0, 0.0, 0.0, 0.0)
ob_lamp.lineart.crease_threshold = 0.0
ob_camera.location = (17.43, -11.91, 14.08)
ob_camera.rotation_euler = (1.109, 0.0, 0.8149)
ob_camera.lock_rotations_4d = False
ob_camera.empty_display_type = 'ARROWS'
ob_camera.color = (0.0, 0.0, 0.0, 0.0)
ob_camera.display_type = 'WIRE'
ob_camera.lineart.crease_threshold = 0.0

# ---- collection membership
col_collection_1.objects.link(ob_cube_001)
col_collection_1.objects.link(ob_cube)
col_collection_1.objects.link(ob_cylinder)
col_collection_1.objects.link(ob_lamp)
col_collection_1.objects.link(ob_camera)

# ---- scene / render settings (as saved in the file)
scene.camera = ob_camera
scene.frame_start = 1; scene.frame_end = 250; scene.frame_set(1)
scene.render.engine = 'BLENDER_EEVEE_NEXT'
scene.render.resolution_percentage = 50
scene.render.dither_intensity = 0.0
scene.cycles.use_denoising = False
scene.cycles.samples = 128
scene.cycles.sampling_pattern = 'TABULATED_SOBOL'
scene.cycles.light_sampling_threshold = 0.0
scene.cycles.use_adaptive_sampling = False
scene.cycles.use_light_tree = False
scene.cycles.blur_glossy = 0.0
scene.cycles.sample_clamp_indirect = 0.0
scene.view_settings.view_transform = 'Standard'
bpy.context.view_layer.update()
